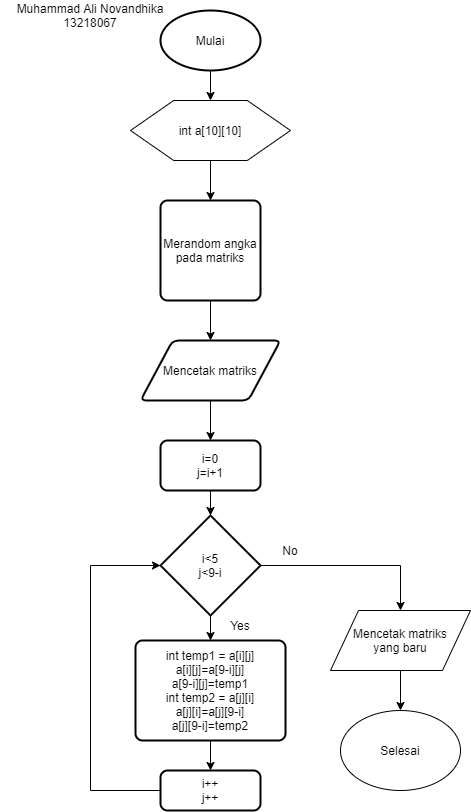

The diagram above was exported from draw.io. Its source (the exported page's mxGraphModel, read from the mxfile embedded in the PNG):
<mxGraphModel dx="1106" dy="522" grid="1" gridSize="10" guides="1" tooltips="1" connect="1" arrows="1" fold="1" page="1" pageScale="1" pageWidth="827" pageHeight="1169" math="0" shadow="0">
  <root>
    <mxCell id="WIyWlLk6GJQsqaUBKTNV-0" />
    <mxCell id="WIyWlLk6GJQsqaUBKTNV-1" parent="WIyWlLk6GJQsqaUBKTNV-0" />
    <mxCell id="XzMPTHfZnL81Y9Wch1x0-27" style="edgeStyle=orthogonalEdgeStyle;rounded=0;orthogonalLoop=1;jettySize=auto;html=1;exitX=0.5;exitY=1;exitDx=0;exitDy=0;exitPerimeter=0;entryX=0.5;entryY=0;entryDx=0;entryDy=0;" edge="1" parent="WIyWlLk6GJQsqaUBKTNV-1" source="XzMPTHfZnL81Y9Wch1x0-0" target="XzMPTHfZnL81Y9Wch1x0-2">
      <mxGeometry relative="1" as="geometry" />
    </mxCell>
    <mxCell id="XzMPTHfZnL81Y9Wch1x0-0" value="Mulai" style="strokeWidth=2;html=1;shape=mxgraph.flowchart.start_2;whiteSpace=wrap;" vertex="1" parent="WIyWlLk6GJQsqaUBKTNV-1">
      <mxGeometry x="160" y="30" width="100" height="60" as="geometry" />
    </mxCell>
    <mxCell id="XzMPTHfZnL81Y9Wch1x0-1" value="Muhammad Ali Novandhika&lt;br&gt;13218067" style="text;html=1;strokeColor=none;fillColor=none;align=center;verticalAlign=middle;whiteSpace=wrap;rounded=0;" vertex="1" parent="WIyWlLk6GJQsqaUBKTNV-1">
      <mxGeometry y="20" width="180" height="30" as="geometry" />
    </mxCell>
    <mxCell id="XzMPTHfZnL81Y9Wch1x0-26" style="edgeStyle=orthogonalEdgeStyle;rounded=0;orthogonalLoop=1;jettySize=auto;html=1;exitX=0.5;exitY=1;exitDx=0;exitDy=0;entryX=0.5;entryY=0;entryDx=0;entryDy=0;" edge="1" parent="WIyWlLk6GJQsqaUBKTNV-1" source="XzMPTHfZnL81Y9Wch1x0-2" target="XzMPTHfZnL81Y9Wch1x0-4">
      <mxGeometry relative="1" as="geometry" />
    </mxCell>
    <mxCell id="XzMPTHfZnL81Y9Wch1x0-2" value="" style="verticalLabelPosition=bottom;verticalAlign=top;html=1;shape=hexagon;perimeter=hexagonPerimeter2;arcSize=6;size=0.27;" vertex="1" parent="WIyWlLk6GJQsqaUBKTNV-1">
      <mxGeometry x="130" y="120" width="160" height="60" as="geometry" />
    </mxCell>
    <mxCell id="XzMPTHfZnL81Y9Wch1x0-3" value="int a[10][10]" style="text;html=1;strokeColor=none;fillColor=none;align=center;verticalAlign=middle;whiteSpace=wrap;rounded=0;" vertex="1" parent="WIyWlLk6GJQsqaUBKTNV-1">
      <mxGeometry x="160" y="140" width="100" height="20" as="geometry" />
    </mxCell>
    <mxCell id="XzMPTHfZnL81Y9Wch1x0-24" style="edgeStyle=orthogonalEdgeStyle;rounded=0;orthogonalLoop=1;jettySize=auto;html=1;exitX=0.5;exitY=1;exitDx=0;exitDy=0;" edge="1" parent="WIyWlLk6GJQsqaUBKTNV-1" source="XzMPTHfZnL81Y9Wch1x0-4" target="XzMPTHfZnL81Y9Wch1x0-5">
      <mxGeometry relative="1" as="geometry" />
    </mxCell>
    <mxCell id="XzMPTHfZnL81Y9Wch1x0-4" value="Merandom angka pada matriks" style="rounded=1;whiteSpace=wrap;html=1;absoluteArcSize=1;arcSize=14;strokeWidth=2;" vertex="1" parent="WIyWlLk6GJQsqaUBKTNV-1">
      <mxGeometry x="160" y="220" width="100" height="100" as="geometry" />
    </mxCell>
    <mxCell id="XzMPTHfZnL81Y9Wch1x0-23" style="edgeStyle=orthogonalEdgeStyle;rounded=0;orthogonalLoop=1;jettySize=auto;html=1;exitX=0.5;exitY=1;exitDx=0;exitDy=0;entryX=0.5;entryY=0;entryDx=0;entryDy=0;" edge="1" parent="WIyWlLk6GJQsqaUBKTNV-1" source="XzMPTHfZnL81Y9Wch1x0-5" target="XzMPTHfZnL81Y9Wch1x0-9">
      <mxGeometry relative="1" as="geometry" />
    </mxCell>
    <mxCell id="XzMPTHfZnL81Y9Wch1x0-5" value="Mencetak matriks" style="shape=parallelogram;html=1;strokeWidth=2;perimeter=parallelogramPerimeter;whiteSpace=wrap;rounded=1;arcSize=12;size=0.23;" vertex="1" parent="WIyWlLk6GJQsqaUBKTNV-1">
      <mxGeometry x="140" y="360" width="140" height="60" as="geometry" />
    </mxCell>
    <mxCell id="XzMPTHfZnL81Y9Wch1x0-14" style="edgeStyle=orthogonalEdgeStyle;rounded=0;orthogonalLoop=1;jettySize=auto;html=1;exitX=0.5;exitY=1;exitDx=0;exitDy=0;exitPerimeter=0;entryX=0.5;entryY=0;entryDx=0;entryDy=0;" edge="1" parent="WIyWlLk6GJQsqaUBKTNV-1" source="XzMPTHfZnL81Y9Wch1x0-7" target="XzMPTHfZnL81Y9Wch1x0-10">
      <mxGeometry relative="1" as="geometry" />
    </mxCell>
    <mxCell id="XzMPTHfZnL81Y9Wch1x0-20" style="edgeStyle=orthogonalEdgeStyle;rounded=0;orthogonalLoop=1;jettySize=auto;html=1;exitX=1;exitY=0.5;exitDx=0;exitDy=0;exitPerimeter=0;entryX=0.5;entryY=0;entryDx=0;entryDy=0;" edge="1" parent="WIyWlLk6GJQsqaUBKTNV-1" source="XzMPTHfZnL81Y9Wch1x0-7" target="XzMPTHfZnL81Y9Wch1x0-18">
      <mxGeometry relative="1" as="geometry" />
    </mxCell>
    <mxCell id="XzMPTHfZnL81Y9Wch1x0-7" value="i&amp;lt;5&lt;br&gt;j&amp;lt;9-i" style="strokeWidth=2;html=1;shape=mxgraph.flowchart.decision;whiteSpace=wrap;" vertex="1" parent="WIyWlLk6GJQsqaUBKTNV-1">
      <mxGeometry x="160" y="535" width="100" height="100" as="geometry" />
    </mxCell>
    <mxCell id="XzMPTHfZnL81Y9Wch1x0-25" style="edgeStyle=orthogonalEdgeStyle;rounded=0;orthogonalLoop=1;jettySize=auto;html=1;exitX=0.5;exitY=1;exitDx=0;exitDy=0;entryX=0.5;entryY=0;entryDx=0;entryDy=0;entryPerimeter=0;" edge="1" parent="WIyWlLk6GJQsqaUBKTNV-1" source="XzMPTHfZnL81Y9Wch1x0-9" target="XzMPTHfZnL81Y9Wch1x0-7">
      <mxGeometry relative="1" as="geometry" />
    </mxCell>
    <mxCell id="XzMPTHfZnL81Y9Wch1x0-9" value="i=0&lt;br&gt;j=i+1" style="rounded=1;whiteSpace=wrap;html=1;absoluteArcSize=1;arcSize=14;strokeWidth=2;" vertex="1" parent="WIyWlLk6GJQsqaUBKTNV-1">
      <mxGeometry x="160" y="460" width="100" height="50" as="geometry" />
    </mxCell>
    <mxCell id="XzMPTHfZnL81Y9Wch1x0-15" style="edgeStyle=orthogonalEdgeStyle;rounded=0;orthogonalLoop=1;jettySize=auto;html=1;exitX=0.5;exitY=1;exitDx=0;exitDy=0;entryX=0.5;entryY=0;entryDx=0;entryDy=0;" edge="1" parent="WIyWlLk6GJQsqaUBKTNV-1" source="XzMPTHfZnL81Y9Wch1x0-10" target="XzMPTHfZnL81Y9Wch1x0-12">
      <mxGeometry relative="1" as="geometry" />
    </mxCell>
    <mxCell id="XzMPTHfZnL81Y9Wch1x0-10" value="&lt;div&gt;int temp1 = a[i][j]&lt;/div&gt;&lt;div&gt;&lt;span&gt;a[i][j]=a[9-i][j]&lt;/span&gt;&lt;/div&gt;&lt;div&gt;&lt;span&gt;a[9-i][j]=temp1&lt;/span&gt;&lt;/div&gt;&lt;div&gt;&lt;span&gt;int temp2 = a[j][i]&lt;/span&gt;&lt;/div&gt;&lt;div&gt;&lt;span&gt;a[j][i]=a[j][9-i]&lt;/span&gt;&lt;/div&gt;&lt;div&gt;&lt;span&gt;a[j][9-i]=temp2&lt;/span&gt;&lt;/div&gt;" style="rounded=1;whiteSpace=wrap;html=1;absoluteArcSize=1;arcSize=14;strokeWidth=2;" vertex="1" parent="WIyWlLk6GJQsqaUBKTNV-1">
      <mxGeometry x="135" y="660" width="150" height="100" as="geometry" />
    </mxCell>
    <mxCell id="XzMPTHfZnL81Y9Wch1x0-13" style="edgeStyle=orthogonalEdgeStyle;rounded=0;orthogonalLoop=1;jettySize=auto;html=1;exitX=0;exitY=0.5;exitDx=0;exitDy=0;entryX=0;entryY=0.5;entryDx=0;entryDy=0;entryPerimeter=0;" edge="1" parent="WIyWlLk6GJQsqaUBKTNV-1" source="XzMPTHfZnL81Y9Wch1x0-12" target="XzMPTHfZnL81Y9Wch1x0-7">
      <mxGeometry relative="1" as="geometry">
        <Array as="points">
          <mxPoint x="90" y="810" />
          <mxPoint x="90" y="585" />
        </Array>
      </mxGeometry>
    </mxCell>
    <mxCell id="XzMPTHfZnL81Y9Wch1x0-12" value="i++&lt;br&gt;j++" style="rounded=1;whiteSpace=wrap;html=1;absoluteArcSize=1;arcSize=14;strokeWidth=2;" vertex="1" parent="WIyWlLk6GJQsqaUBKTNV-1">
      <mxGeometry x="160" y="790" width="100" height="40" as="geometry" />
    </mxCell>
    <mxCell id="XzMPTHfZnL81Y9Wch1x0-16" value="Yes" style="text;html=1;strokeColor=none;fillColor=none;align=center;verticalAlign=middle;whiteSpace=wrap;rounded=0;" vertex="1" parent="WIyWlLk6GJQsqaUBKTNV-1">
      <mxGeometry x="220" y="635" width="40" height="20" as="geometry" />
    </mxCell>
    <mxCell id="XzMPTHfZnL81Y9Wch1x0-17" value="No" style="text;html=1;strokeColor=none;fillColor=none;align=center;verticalAlign=middle;whiteSpace=wrap;rounded=0;" vertex="1" parent="WIyWlLk6GJQsqaUBKTNV-1">
      <mxGeometry x="270" y="560" width="40" height="20" as="geometry" />
    </mxCell>
    <mxCell id="XzMPTHfZnL81Y9Wch1x0-21" style="edgeStyle=orthogonalEdgeStyle;rounded=0;orthogonalLoop=1;jettySize=auto;html=1;exitX=0.5;exitY=1;exitDx=0;exitDy=0;entryX=0.5;entryY=0;entryDx=0;entryDy=0;" edge="1" parent="WIyWlLk6GJQsqaUBKTNV-1" source="XzMPTHfZnL81Y9Wch1x0-18" target="XzMPTHfZnL81Y9Wch1x0-19">
      <mxGeometry relative="1" as="geometry" />
    </mxCell>
    <mxCell id="XzMPTHfZnL81Y9Wch1x0-18" value="Mencetak matriks&lt;br&gt;yang baru" style="shape=parallelogram;perimeter=parallelogramPerimeter;whiteSpace=wrap;html=1;" vertex="1" parent="WIyWlLk6GJQsqaUBKTNV-1">
      <mxGeometry x="330" y="630" width="140" height="60" as="geometry" />
    </mxCell>
    <mxCell id="XzMPTHfZnL81Y9Wch1x0-19" value="Selesai" style="ellipse;whiteSpace=wrap;html=1;" vertex="1" parent="WIyWlLk6GJQsqaUBKTNV-1">
      <mxGeometry x="340" y="730" width="120" height="80" as="geometry" />
    </mxCell>
  </root>
</mxGraphModel>